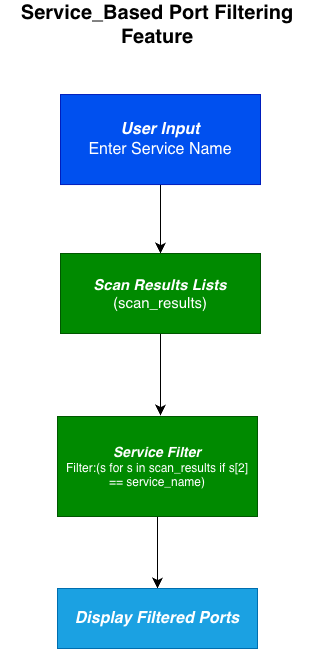

The diagram above was exported from draw.io. Its source (the exported page's mxGraphModel, read from the mxfile embedded in the PNG):
<mxGraphModel dx="622" dy="775" grid="0" gridSize="10" guides="1" tooltips="1" connect="1" arrows="1" fold="1" page="1" pageScale="1" pageWidth="850" pageHeight="1100" background="light-dark(#FFFFFF,#494949)" math="0" shadow="0">
  <root>
    <mxCell id="0" />
    <mxCell id="1" parent="0" />
    <mxCell id="GyKjbalGZoNamAZus6rR-9" edge="1" parent="1" source="GyKjbalGZoNamAZus6rR-1" style="edgeStyle=none;curved=1;rounded=0;orthogonalLoop=1;jettySize=auto;html=1;fontSize=12;startSize=8;endSize=8;strokeColor=light-dark(#000000,#000000);" target="GyKjbalGZoNamAZus6rR-2">
      <mxGeometry relative="1" as="geometry" />
    </mxCell>
    <mxCell id="GyKjbalGZoNamAZus6rR-1" parent="1" style="rounded=0;whiteSpace=wrap;html=1;fillColor=#0050ef;fontColor=#ffffff;strokeColor=#001DBC;" value="&lt;font style=&quot;font-size: 16px;&quot;&gt;&lt;i&gt;&lt;b&gt;User Input&lt;/b&gt;&lt;/i&gt;&lt;/font&gt;&lt;div&gt;&lt;font style=&quot;font-size: 16px;&quot;&gt;Enter Service Name&lt;/font&gt;&lt;/div&gt;" vertex="1">
      <mxGeometry height="90" width="200" x="276" y="157.04" as="geometry" />
    </mxCell>
    <mxCell id="GyKjbalGZoNamAZus6rR-10" edge="1" parent="1" source="GyKjbalGZoNamAZus6rR-2" style="edgeStyle=none;curved=1;rounded=0;orthogonalLoop=1;jettySize=auto;html=1;fontSize=12;startSize=8;endSize=8;strokeColor=light-dark(#000000,#000000);">
      <mxGeometry relative="1" as="geometry">
        <mxPoint x="376" y="478" as="targetPoint" />
      </mxGeometry>
    </mxCell>
    <mxCell id="GyKjbalGZoNamAZus6rR-2" parent="1" style="rounded=0;whiteSpace=wrap;html=1;fillColor=#008a00;fontColor=#ffffff;strokeColor=#005700;" value="&lt;font style=&quot;font-size: 15px;&quot;&gt;&lt;i&gt;&lt;b&gt;Scan Results Lists&lt;/b&gt;&lt;/i&gt;&lt;/font&gt;&lt;div&gt;&lt;font style=&quot;font-size: 15px;&quot;&gt;(scan_results)&lt;/font&gt;&lt;/div&gt;" vertex="1">
      <mxGeometry height="80" width="200" x="276" y="316" as="geometry" />
    </mxCell>
    <mxCell id="GyKjbalGZoNamAZus6rR-6" edge="1" parent="1" source="GyKjbalGZoNamAZus6rR-3" style="edgeStyle=none;curved=1;rounded=0;orthogonalLoop=1;jettySize=auto;html=1;fontSize=12;startSize=8;endSize=8;entryX=0.5;entryY=0;entryDx=0;entryDy=0;strokeColor=light-dark(#000000,#000000);" target="GyKjbalGZoNamAZus6rR-8">
      <mxGeometry relative="1" as="geometry">
        <mxPoint x="373" y="644" as="targetPoint" />
      </mxGeometry>
    </mxCell>
    <mxCell id="GyKjbalGZoNamAZus6rR-3" parent="1" style="rounded=0;whiteSpace=wrap;html=1;fillColor=#008a00;fontColor=#ffffff;strokeColor=#005700;" value="&lt;font style=&quot;font-size: 14px;&quot;&gt;&lt;i&gt;&lt;b&gt;Service Filter&lt;/b&gt;&lt;/i&gt;&lt;/font&gt;&lt;div&gt;Filter:(s for s in scan_results if s[2]&lt;/div&gt;&lt;div&gt;== service_name)&lt;/div&gt;" vertex="1">
      <mxGeometry height="100" width="200" x="273" y="479" as="geometry" />
    </mxCell>
    <mxCell id="GyKjbalGZoNamAZus6rR-8" parent="1" style="rounded=0;whiteSpace=wrap;html=1;fillColor=#1BA1E2;fontColor=#ffffff;strokeColor=#006EAF;" value="&lt;i&gt;&lt;b&gt;&lt;font style=&quot;font-size: 16px;&quot;&gt;Display Filtered Ports&lt;/font&gt;&lt;/b&gt;&lt;/i&gt;" vertex="1">
      <mxGeometry height="60" width="200" x="273" y="651" as="geometry" />
    </mxCell>
    <mxCell id="GyKjbalGZoNamAZus6rR-19" parent="1" style="text;html=1;whiteSpace=wrap;strokeColor=none;fillColor=none;align=center;verticalAlign=middle;rounded=0;fontSize=16;" value="&lt;font style=&quot;font-size: 20px; color: light-dark(rgb(0, 0, 0), rgb(0, 0, 0));&quot;&gt;&lt;b&gt;Service_Based Port Filtering Feature&lt;/b&gt;&lt;/font&gt;" vertex="1">
      <mxGeometry height="30" width="314" x="216" y="72" as="geometry" />
    </mxCell>
  </root>
</mxGraphModel>